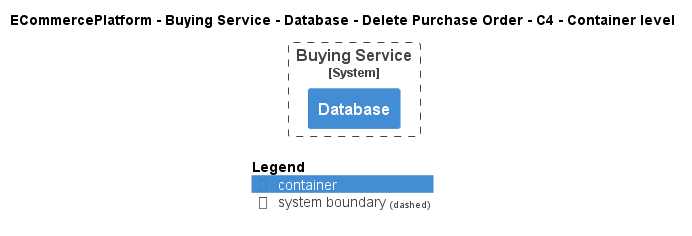

The diagram above was rendered by PlantUML. Its source (embedded in the PNG):
@startuml
!pragma layout smetana
!include ..\..\..\..\..\..\..\.c4s\C4_Container.puml

AddElementTag("c4interflow:lifecycle:new", $bgColor=green, $fontColor=#ffffff, $borderColor=green, $shadowing="False")
AddElementTag("c4interflow:lifecycle:changed", $bgColor=orange, $fontColor=#ffffff, $borderColor=orange, $shadowing="False")
AddElementTag("c4interflow:lifecycle:removed", $bgColor=red, $fontColor=#ffffff, $borderColor=red, $shadowing="False")

AddRelTag("c4interflow:lifecycle:new", $textColor=green, $lineColor=green)
AddRelTag("c4interflow:lifecycle:changed", $textColor=orange, $lineColor=orange)
AddRelTag("c4interflow:lifecycle:removed", $textColor=red, $lineColor=red)

SHOW_PERSON_PORTRAIT()
LAYOUT_TOP_DOWN()

skinparam linetype polyline

title ECommercePlatform - Buying Service - Database - Delete Purchase Order - C4 - Container level


System_Boundary(ECommercePlatform.SoftwareSystems.BuyingService, "Buying Service") {
    Container(ECommercePlatform.SoftwareSystems.BuyingService.Containers.Database, "Database", "", "")
}



SHOW_LEGEND()
@enduml